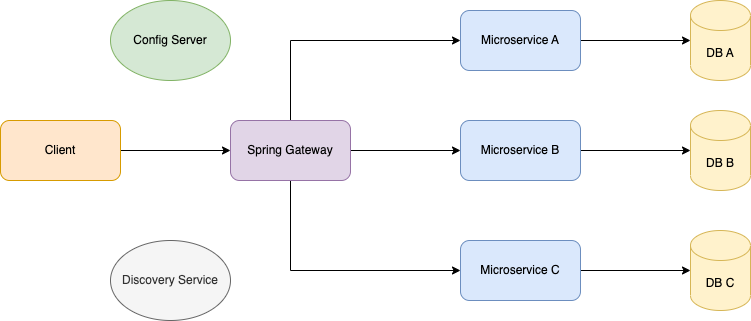

The diagram above was exported from draw.io. Its source (the exported page's mxGraphModel, read from the mxfile embedded in the PNG):
<mxGraphModel dx="954" dy="531" grid="1" gridSize="10" guides="1" tooltips="1" connect="1" arrows="1" fold="1" page="1" pageScale="1" pageWidth="850" pageHeight="1100" math="0" shadow="0">
  <root>
    <mxCell id="0" />
    <mxCell id="1" parent="0" />
    <mxCell id="5jpPQZsXe1gkznas9dLi-10" style="edgeStyle=orthogonalEdgeStyle;rounded=0;orthogonalLoop=1;jettySize=auto;html=1;exitX=1;exitY=0.5;exitDx=0;exitDy=0;entryX=0;entryY=0.5;entryDx=0;entryDy=0;" edge="1" parent="1" source="5jpPQZsXe1gkznas9dLi-1" target="5jpPQZsXe1gkznas9dLi-2">
      <mxGeometry relative="1" as="geometry" />
    </mxCell>
    <mxCell id="5jpPQZsXe1gkznas9dLi-1" value="Client" style="rounded=1;whiteSpace=wrap;html=1;fillColor=#ffe6cc;strokeColor=#d79b00;" vertex="1" parent="1">
      <mxGeometry x="60" y="230" width="120" height="60" as="geometry" />
    </mxCell>
    <mxCell id="5jpPQZsXe1gkznas9dLi-11" style="edgeStyle=orthogonalEdgeStyle;rounded=0;orthogonalLoop=1;jettySize=auto;html=1;exitX=0.5;exitY=0;exitDx=0;exitDy=0;entryX=0;entryY=0.5;entryDx=0;entryDy=0;" edge="1" parent="1" source="5jpPQZsXe1gkznas9dLi-2" target="5jpPQZsXe1gkznas9dLi-3">
      <mxGeometry relative="1" as="geometry" />
    </mxCell>
    <mxCell id="5jpPQZsXe1gkznas9dLi-13" style="edgeStyle=orthogonalEdgeStyle;rounded=0;orthogonalLoop=1;jettySize=auto;html=1;exitX=0.5;exitY=1;exitDx=0;exitDy=0;entryX=0;entryY=0.5;entryDx=0;entryDy=0;" edge="1" parent="1" source="5jpPQZsXe1gkznas9dLi-2" target="5jpPQZsXe1gkznas9dLi-5">
      <mxGeometry relative="1" as="geometry" />
    </mxCell>
    <mxCell id="5jpPQZsXe1gkznas9dLi-17" value="" style="edgeStyle=orthogonalEdgeStyle;rounded=0;orthogonalLoop=1;jettySize=auto;html=1;" edge="1" parent="1" source="5jpPQZsXe1gkznas9dLi-2" target="5jpPQZsXe1gkznas9dLi-4">
      <mxGeometry relative="1" as="geometry" />
    </mxCell>
    <mxCell id="5jpPQZsXe1gkznas9dLi-2" value="Spring Gateway" style="rounded=1;whiteSpace=wrap;html=1;fillColor=#e1d5e7;strokeColor=#9673a6;" vertex="1" parent="1">
      <mxGeometry x="290" y="230" width="120" height="60" as="geometry" />
    </mxCell>
    <mxCell id="5jpPQZsXe1gkznas9dLi-14" value="" style="edgeStyle=orthogonalEdgeStyle;rounded=0;orthogonalLoop=1;jettySize=auto;html=1;" edge="1" parent="1" source="5jpPQZsXe1gkznas9dLi-3" target="5jpPQZsXe1gkznas9dLi-6">
      <mxGeometry relative="1" as="geometry" />
    </mxCell>
    <mxCell id="5jpPQZsXe1gkznas9dLi-3" value="Microservice A" style="rounded=1;whiteSpace=wrap;html=1;fillColor=#dae8fc;strokeColor=#6c8ebf;" vertex="1" parent="1">
      <mxGeometry x="520" y="120" width="120" height="60" as="geometry" />
    </mxCell>
    <mxCell id="5jpPQZsXe1gkznas9dLi-15" value="" style="edgeStyle=orthogonalEdgeStyle;rounded=0;orthogonalLoop=1;jettySize=auto;html=1;" edge="1" parent="1" source="5jpPQZsXe1gkznas9dLi-4" target="5jpPQZsXe1gkznas9dLi-7">
      <mxGeometry relative="1" as="geometry" />
    </mxCell>
    <mxCell id="5jpPQZsXe1gkznas9dLi-4" value="Microservice B" style="rounded=1;whiteSpace=wrap;html=1;fillColor=#dae8fc;strokeColor=#6c8ebf;" vertex="1" parent="1">
      <mxGeometry x="520" y="230" width="120" height="60" as="geometry" />
    </mxCell>
    <mxCell id="5jpPQZsXe1gkznas9dLi-16" value="" style="edgeStyle=orthogonalEdgeStyle;rounded=0;orthogonalLoop=1;jettySize=auto;html=1;" edge="1" parent="1" source="5jpPQZsXe1gkznas9dLi-5" target="5jpPQZsXe1gkznas9dLi-8">
      <mxGeometry relative="1" as="geometry" />
    </mxCell>
    <mxCell id="5jpPQZsXe1gkznas9dLi-5" value="Microservice C" style="rounded=1;whiteSpace=wrap;html=1;fillColor=#dae8fc;strokeColor=#6c8ebf;" vertex="1" parent="1">
      <mxGeometry x="520" y="350" width="120" height="60" as="geometry" />
    </mxCell>
    <mxCell id="5jpPQZsXe1gkznas9dLi-6" value="DB A" style="shape=cylinder3;whiteSpace=wrap;html=1;boundedLbl=1;backgroundOutline=1;size=15;fillColor=#fff2cc;strokeColor=#d6b656;" vertex="1" parent="1">
      <mxGeometry x="750" y="110" width="60" height="80" as="geometry" />
    </mxCell>
    <mxCell id="5jpPQZsXe1gkznas9dLi-7" value="DB B" style="shape=cylinder3;whiteSpace=wrap;html=1;boundedLbl=1;backgroundOutline=1;size=15;fillColor=#fff2cc;strokeColor=#d6b656;" vertex="1" parent="1">
      <mxGeometry x="750" y="220" width="60" height="80" as="geometry" />
    </mxCell>
    <mxCell id="5jpPQZsXe1gkznas9dLi-8" value="DB C" style="shape=cylinder3;whiteSpace=wrap;html=1;boundedLbl=1;backgroundOutline=1;size=15;fillColor=#fff2cc;strokeColor=#d6b656;" vertex="1" parent="1">
      <mxGeometry x="750" y="340" width="60" height="80" as="geometry" />
    </mxCell>
    <mxCell id="5jpPQZsXe1gkznas9dLi-19" value="Config Server" style="ellipse;whiteSpace=wrap;html=1;fillColor=#d5e8d4;strokeColor=#82b366;" vertex="1" parent="1">
      <mxGeometry x="170" y="110" width="120" height="80" as="geometry" />
    </mxCell>
    <mxCell id="5jpPQZsXe1gkznas9dLi-20" value="Discovery Service" style="ellipse;whiteSpace=wrap;html=1;fillColor=#f5f5f5;fontColor=#333333;strokeColor=#666666;" vertex="1" parent="1">
      <mxGeometry x="170" y="350" width="120" height="80" as="geometry" />
    </mxCell>
  </root>
</mxGraphModel>